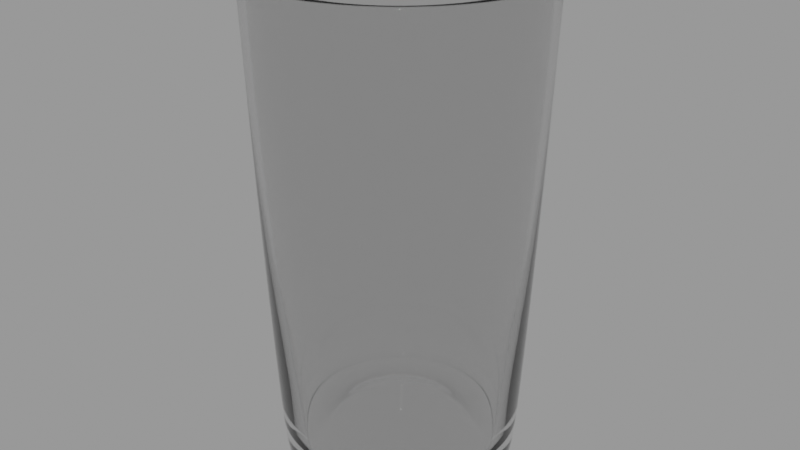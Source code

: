 # Source: drinking_glass_1d52aa1c-cd7e-4ebc-a062-3153a85a0423.blend  (saved by Blender 3.5.10; exported with 4.5.12 LTS)
import bpy
from mathutils import Matrix  # noqa: F401  (used for matrix-valued properties, if any)

bpy.ops.wm.read_factory_settings(use_empty=True)
scene = bpy.context.scene
scene.name = 'upload'

# ---- collections
col_drinking_glass = bpy.data.collections.new('Drinking Glass'); scene.collection.children.link(col_drinking_glass)

# ---- materials (node trees are filled in below, after node groups)
mat_glass = bpy.data.materials.new('Glass')
mat_glass.use_transparent_shadow = False

# ---- material node trees
mat_glass.use_nodes = True; mat_glass.node_tree.nodes.clear()
_N = mat_glass.node_tree.nodes; _L = mat_glass.node_tree.links
n0 = _N.new('ShaderNodeBsdfPrincipled'); n0.name = 'Principled BSDF'; n0.location = (10, 300)
n0.distribution = 'GGX'
n0.subsurface_method = 'RANDOM_WALK_SKIN'
n0.inputs[2].default_value = 0.0
n0.inputs[3].default_value = 1.45
n0.inputs[18].default_value = 1.0
n0.inputs[27].default_value = (0.0, 0.0, 0.0, 1.0)
n0.inputs[28].default_value = 1.0
n1 = _N.new('ShaderNodeOutputMaterial'); n1.name = 'Material Output'; n1.location = (300, 300)
_L.new(n0.outputs[0], n1.inputs[0])
n1.is_active_output = True

# ---- meshes
me_cylinder = bpy.data.meshes.new('Cylinder')
me_cylinder.from_pydata([(6.685e-12, 0.01819, 0.001624), (-5.662e-11, 0.04345, 0.1544), (0.003549, 0.01784, 0.001624), (0.008476, 0.04261, 0.1544), (0.006962, 0.01681, 0.001624), (0.01663, 0.04014, 0.1544), (0.01011, 0.01513, 0.001624), (0.02414, 0.03613, 0.1544), (0.01286, 0.01286, 0.001624), (0.03072, 0.03072, 0.1544), (0.01513, 0.01011, 0.001624), (0.03613, 0.02414, 0.1544), (0.01681, 0.006962, 0.001624), (0.04014, 0.01663, 0.1544), (0.01784, 0.003549, 0.001624), (0.04261, 0.008476, 0.1544), (0.01819, 8.227e-12, 0.001624), (0.04345, -8.503e-11, 0.1544), (0.01784, -0.003549, 0.001624), (0.04261, -0.008476, 0.1544), (0.01681, -0.006962, 0.001624), (0.04014, -0.01663, 0.1544), (0.01513, -0.01011, 0.001624), (0.03613, -0.02414, 0.1544), (0.01286, -0.01286, 0.001624), (0.03072, -0.03072, 0.1544), (0.01011, -0.01513, 0.001624), (0.02414, -0.03613, 0.1544), (0.006962, -0.01681, 0.001624), (0.01663, -0.04014, 0.1544), (0.003549, -0.01784, 0.001624), (0.008476, -0.04261, 0.1544), (6.685e-12, -0.01819, 0.001624), (-5.662e-11, -0.04345, 0.1544), (-0.003549, -0.01784, 0.001624), (-0.008476, -0.04261, 0.1544), (-0.006962, -0.01681, 0.001624), (-0.01663, -0.04014, 0.1544), (-0.01011, -0.01513, 0.001624), (-0.02414, -0.03613, 0.1544), (-0.01286, -0.01286, 0.001624), (-0.03072, -0.03072, 0.1544), (-0.01513, -0.01011, 0.001624), (-0.03613, -0.02414, 0.1544), (-0.01681, -0.006962, 0.001624), (-0.04014, -0.01663, 0.1544), (-0.01784, -0.003549, 0.001624), (-0.04261, -0.008476, 0.1544), (-0.01819, 8.227e-12, 0.001624), (-0.04345, -8.503e-11, 0.1544), (-0.01784, 0.003549, 0.001624), (-0.04261, 0.008476, 0.1544), (-0.01681, 0.006962, 0.001624), (-0.04014, 0.01663, 0.1544), (-0.01513, 0.01011, 0.001624), (-0.03613, 0.02414, 0.1544), (-0.01286, 0.01286, 0.001624), (-0.03072, 0.03072, 0.1544), (-0.01011, 0.01513, 0.001624), (-0.02414, 0.03613, 0.1544), (-0.006962, 0.01681, 0.001624), (-0.01663, 0.04014, 0.1544), (-0.003549, 0.01784, 0.001624), (-0.008476, 0.04261, 0.1544), (4.393e-12, 0.04055, 0.07402), (0.007911, 0.03977, 0.07402), (0.01552, 0.03747, 0.07402), (0.02253, 0.03372, 0.07402), (0.02868, 0.02868, 0.07402), (0.03372, 0.02253, 0.07402), (0.03747, 0.01552, 0.07402), (0.03977, 0.007911, 0.07402), (0.04055, -2.944e-11, 0.07402), (0.03977, -0.007911, 0.07402), (0.03747, -0.01552, 0.07402), (0.03372, -0.02253, 0.07402), (0.02868, -0.02868, 0.07402), (0.02253, -0.03372, 0.07402), (0.01552, -0.03747, 0.07402), (0.007911, -0.03977, 0.07402), (4.393e-12, -0.04055, 0.07402), (-0.007911, -0.03977, 0.07402), (-0.01552, -0.03747, 0.07402), (-0.02253, -0.03372, 0.07402), (-0.02868, -0.02868, 0.07402), (-0.03372, -0.02253, 0.07402), (-0.03747, -0.01552, 0.07402), (-0.03977, -0.007911, 0.07402), (-0.04055, -2.944e-11, 0.07402), (-0.03977, 0.007911, 0.07402), (-0.03747, 0.01552, 0.07402), (-0.03372, 0.02253, 0.07402), (-0.02868, 0.02868, 0.07402), (-0.02253, 0.03372, 0.07402), (-0.01552, 0.03747, 0.07402), (-0.007911, 0.03977, 0.07402), (-8.027e-11, 0.03048, 0.009476), (-2.489e-11, 0.04124, 0.1547), (0.005946, 0.02989, 0.009476), (0.008046, 0.04045, 0.1547), (0.01166, 0.02816, 0.009476), (0.01578, 0.0381, 0.1547), (0.01693, 0.02534, 0.009476), (0.02291, 0.03429, 0.1547), (0.02155, 0.02155, 0.009476), (0.02916, 0.02916, 0.1547), (0.02534, 0.01693, 0.009476), (0.03429, 0.02291, 0.1547), (0.02816, 0.01166, 0.009476), (0.0381, 0.01578, 0.1547), (0.02989, 0.005946, 0.009476), (0.04045, 0.008046, 0.1547), (0.03048, -2.252e-10, 0.009476), (0.04124, -9.56e-11, 0.1547), (0.02989, -0.005946, 0.009476), (0.04045, -0.008046, 0.1547), (0.02816, -0.01166, 0.009476), (0.0381, -0.01578, 0.1547), (0.02534, -0.01693, 0.009476), (0.03429, -0.02291, 0.1547), (0.02155, -0.02155, 0.009476), (0.02916, -0.02916, 0.1547), (0.01693, -0.02534, 0.009476), (0.02291, -0.03429, 0.1547), (0.01166, -0.02816, 0.009476), (0.01578, -0.0381, 0.1547), (0.005946, -0.02989, 0.009476), (0.008046, -0.04045, 0.1547), (-9.628e-12, -0.03048, 0.009476), (-4.605e-11, -0.04124, 0.1547), (-0.005946, -0.02989, 0.009476), (-0.008046, -0.04045, 0.1547), (-0.01166, -0.02816, 0.009476), (-0.01578, -0.0381, 0.1547), (-0.01693, -0.02534, 0.009476), (-0.02291, -0.03429, 0.1547), (-0.02155, -0.02155, 0.009476), (-0.02916, -0.02916, 0.1547), (-0.02534, -0.01693, 0.009476), (-0.03429, -0.02291, 0.1547), (-0.02816, -0.01166, 0.009476), (-0.0381, -0.01578, 0.1547), (-0.02989, -0.005946, 0.009476), (-0.04045, -0.008046, 0.1547), (-0.03048, -2.252e-10, 0.009476), (-0.04124, -8.503e-11, 0.1547), (-0.02989, 0.005946, 0.009476), (-0.04045, 0.008046, 0.1547), (-0.02816, 0.01166, 0.009476), (-0.0381, 0.01578, 0.1547), (-0.02534, 0.01693, 0.009476), (-0.03429, 0.02291, 0.1547), (-0.02155, 0.02155, 0.009476), (-0.02916, 0.02916, 0.1547), (-0.01693, 0.02534, 0.009476), (-0.02291, 0.03429, 0.1547), (-0.01166, 0.02816, 0.009476), (-0.01578, 0.0381, 0.1547), (-0.005946, 0.02989, 0.009476), (-0.008046, 0.04045, 0.1547), (1.968e-12, 0.03838, 0.07448), (0.007488, 0.03764, 0.07448), (0.01469, 0.03546, 0.07448), (0.02132, 0.03191, 0.07448), (0.02714, 0.02714, 0.07448), (0.03191, 0.02132, 0.07448), (0.03546, 0.01469, 0.07448), (0.03764, 0.007488, 0.07448), (0.03838, -3.026e-11, 0.07448), (0.03764, -0.007488, 0.07448), (0.03546, -0.01469, 0.07448), (0.03191, -0.02132, 0.07448), (0.02714, -0.02714, 0.07448), (0.02132, -0.03191, 0.07448), (0.01469, -0.03546, 0.07448), (0.007488, -0.03764, 0.07448), (2.446e-11, -0.03838, 0.07448), (-0.007488, -0.03764, 0.07448), (-0.01469, -0.03546, 0.07448), (-0.02132, -0.03191, 0.07448), (-0.02714, -0.02714, 0.07448), (-0.03191, -0.02132, 0.07448), (-0.03546, -0.01469, 0.07448), (-0.03764, -0.007488, 0.07448), (-0.03838, -2.945e-11, 0.07448), (-0.03764, 0.007488, 0.07448), (-0.03546, 0.01469, 0.07448), (-0.03191, 0.02132, 0.07448), (-0.02714, 0.02714, 0.07448), (-0.02132, 0.03191, 0.07448), (-0.01469, 0.03546, 0.07448), (-0.007488, 0.03764, 0.07448), (-5.573e-11, 0.0434, 0.1529), (0.008467, 0.04257, 0.1529), (0.01661, 0.0401, 0.1529), (0.02411, 0.03609, 0.1529), (0.03069, 0.03069, 0.1529), (0.03609, 0.02411, 0.1529), (0.0401, 0.01661, 0.1529), (0.04257, 0.008467, 0.1529), (0.0434, -8.405e-11, 0.1529), (0.04257, -0.008467, 0.1529), (0.0401, -0.01661, 0.1529), (0.03609, -0.02411, 0.1529), (0.03069, -0.03069, 0.1529), (0.02411, -0.03609, 0.1529), (0.01661, -0.0401, 0.1529), (0.008467, -0.04257, 0.1529), (-5.573e-11, -0.0434, 0.1529), (-0.008467, -0.04257, 0.1529), (-0.01661, -0.0401, 0.1529), (-0.02411, -0.03609, 0.1529), (-0.03069, -0.03069, 0.1529), (-0.03609, -0.02411, 0.1529), (-0.0401, -0.01661, 0.1529), (-0.04257, -0.008467, 0.1529), (-0.0434, -8.405e-11, 0.1529), (-0.04257, 0.008467, 0.1529), (-0.0401, 0.01661, 0.1529), (-0.03609, 0.02411, 0.1529), (-0.03069, 0.03069, 0.1529), (-0.02411, 0.03609, 0.1529), (-0.01661, 0.0401, 0.1529), (-0.008467, 0.04257, 0.1529), (-2.468e-11, 0.0412, 0.1534), (0.008039, 0.04041, 0.1534), (0.01577, 0.03807, 0.1534), (0.02289, 0.03426, 0.1534), (0.02914, 0.02914, 0.1534), (0.03426, 0.02289, 0.1534), (0.03807, 0.01577, 0.1534), (0.04041, 0.008039, 0.1534), (0.0412, -9.465e-11, 0.1534), (0.04041, -0.008039, 0.1534), (0.03807, -0.01577, 0.1534), (0.03426, -0.02289, 0.1534), (0.02914, -0.02914, 0.1534), (0.02289, -0.03426, 0.1534), (0.01577, -0.03807, 0.1534), (0.008039, -0.04041, 0.1534), (-4.517e-11, -0.0412, 0.1534), (-0.008039, -0.04041, 0.1534), (-0.01577, -0.03807, 0.1534), (-0.02289, -0.03426, 0.1534), (-0.02914, -0.02914, 0.1534), (-0.03426, -0.02289, 0.1534), (-0.03807, -0.01577, 0.1534), (-0.04041, -0.008039, 0.1534), (-0.0412, -8.423e-11, 0.1534), (-0.04041, 0.008039, 0.1534), (-0.03807, 0.01577, 0.1534), (-0.03426, 0.02289, 0.1534), (-0.02914, 0.02914, 0.1534), (-0.02289, 0.03426, 0.1534), (-0.01577, 0.03807, 0.1534), (-0.008039, 0.04041, 0.1534), (-4.076e-11, 0.04234, 0.1551), (0.008261, 0.04153, 0.1551), (0.0162, 0.03912, 0.1551), (0.02353, 0.03521, 0.1551), (0.02994, 0.02994, 0.1551), (0.03521, 0.02353, 0.1551), (0.03912, 0.0162, 0.1551), (0.04153, 0.008261, 0.1551), (0.04234, -9.031e-11, 0.1551), (0.04153, -0.008261, 0.1551), (0.03912, -0.0162, 0.1551), (0.03521, -0.02353, 0.1551), (0.02994, -0.02994, 0.1551), (0.02353, -0.03521, 0.1551), (0.0162, -0.03912, 0.1551), (0.008261, -0.04153, 0.1551), (-5.133e-11, -0.04234, 0.1551), (-0.008261, -0.04153, 0.1551), (-0.0162, -0.03912, 0.1551), (-0.02353, -0.03521, 0.1551), (-0.02994, -0.02994, 0.1551), (-0.03521, -0.02353, 0.1551), (-0.03912, -0.0162, 0.1551), (-0.04153, -0.008261, 0.1551), (-0.04234, -8.503e-11, 0.1551), (-0.04153, 0.008261, 0.1551), (-0.03912, 0.0162, 0.1551), (-0.03521, 0.02353, 0.1551), (-0.02994, 0.02994, 0.1551), (-0.02353, 0.03521, 0.1551), (-0.0162, 0.03912, 0.1551), (-0.008261, 0.04153, 0.1551), (-6.235e-11, 0.03185, 0.009476), (0.006213, 0.03123, 0.009476), (0.01219, 0.02942, 0.009476), (0.01769, 0.02648, 0.009476), (0.02252, 0.02252, 0.009476), (0.02648, 0.01769, 0.009476), (0.02942, 0.01219, 0.009476), (0.03123, 0.006213, 0.009476), (0.03185, 3.006e-11, 0.009476), (0.03123, -0.006213, 0.009476), (0.02942, -0.01219, 0.009476), (0.02648, -0.01769, 0.009476), (0.02252, -0.02252, 0.009476), (0.01769, -0.02648, 0.009476), (0.01219, -0.02942, 0.009476), (0.006213, -0.03123, 0.009476), (-2.308e-11, -0.03185, 0.009476), (-0.006213, -0.03123, 0.009476), (-0.01219, -0.02942, 0.009476), (-0.01769, -0.02648, 0.009476), (-0.02252, -0.02252, 0.009476), (-0.02648, -0.01769, 0.009476), (-0.02942, -0.01219, 0.009476), (-0.03123, -0.006213, 0.009476), (-0.03185, 3.006e-11, 0.009476), (-0.03123, 0.006213, 0.009476), (-0.02942, 0.01219, 0.009476), (-0.02648, 0.01769, 0.009476), (-0.02252, 0.02252, 0.009476), (-0.01769, 0.02648, 0.009476), (-0.01219, 0.02942, 0.009476), (-0.006213, 0.03123, 0.009476), (0.007208, 0.03624, 0.004979), (0.01414, 0.03414, 0.004979), (0.02053, 0.03072, 0.004979), (0.02613, 0.02613, 0.004979), (0.03072, 0.02053, 0.004979), (0.03414, 0.01414, 0.004979), (0.03624, 0.007208, 0.004979), (0.03695, -9.457e-14, 0.004979), (0.03624, -0.007208, 0.004979), (0.03414, -0.01414, 0.004979), (0.03072, -0.02053, 0.004979), (0.02613, -0.02613, 0.004979), (0.02053, -0.03072, 0.004979), (0.01414, -0.03414, 0.004979), (0.007208, -0.03624, 0.004979), (8.126e-12, -0.03695, 0.004979), (-0.007208, -0.03624, 0.004979), (-0.01414, -0.03414, 0.004979), (-0.02053, -0.03072, 0.004979), (-0.02613, -0.02613, 0.004979), (-0.03072, -0.02053, 0.004979), (-0.03414, -0.01414, 0.004979), (-0.03624, -0.007208, 0.004979), (-0.03695, -9.457e-14, 0.004979), (-0.03624, 0.007208, 0.004979), (-0.03414, 0.01414, 0.004979), (-0.03072, 0.02053, 0.004979), (-0.02613, 0.02613, 0.004979), (-0.02053, 0.03072, 0.004979), (-0.01414, 0.03414, 0.004979), (-0.007208, 0.03624, 0.004979), (8.126e-12, 0.03695, 0.004979), (1.152e-11, 0.03562, 9.648e-05), (0.006949, 0.03494, 9.648e-05), (0.01363, 0.03291, 9.648e-05), (0.01979, 0.02962, 9.648e-05), (0.02519, 0.02519, 9.648e-05), (0.02962, 0.01979, 9.648e-05), (0.03291, 0.01363, 9.648e-05), (0.03494, 0.006949, 9.648e-05), (0.03562, 6.468e-12, 9.648e-05), (0.03494, -0.006949, 9.648e-05), (0.03291, -0.01363, 9.648e-05), (0.02962, -0.01979, 9.648e-05), (0.02519, -0.02519, 9.648e-05), (0.01979, -0.02962, 9.648e-05), (0.01363, -0.03291, 9.648e-05), (0.006949, -0.03494, 9.648e-05), (1.152e-11, -0.03562, 9.648e-05), (-0.006949, -0.03494, 9.648e-05), (-0.01363, -0.03291, 9.648e-05), (-0.01979, -0.02962, 9.648e-05), (-0.02519, -0.02519, 9.648e-05), (-0.02962, -0.01979, 9.648e-05), (-0.03291, -0.01363, 9.648e-05), (-0.03494, -0.006949, 9.648e-05), (-0.03562, 6.468e-12, 9.648e-05), (-0.03494, 0.006949, 9.648e-05), (-0.03291, 0.01363, 9.648e-05), (-0.02962, 0.01979, 9.648e-05), (-0.02519, 0.02519, 9.648e-05), (-0.01979, 0.02962, 9.648e-05), (-0.01363, 0.03291, 9.648e-05), (-0.006949, 0.03494, 9.648e-05), (0.006382, 0.03208, 0.01755), (0.01252, 0.03022, 0.01755), (0.01817, 0.0272, 0.01755), (0.02313, 0.02313, 0.01755), (0.0272, 0.01817, 0.01755), (0.03022, 0.01252, 0.01755), (0.03208, 0.006382, 0.01755), (0.03271, 1.968e-11, 0.01755), (0.03208, -0.006382, 0.01755), (0.03022, -0.01252, 0.01755), (0.0272, -0.01817, 0.01755), (0.02313, -0.02313, 0.01755), (0.01817, -0.0272, 0.01755), (0.01252, -0.03022, 0.01755), (0.006382, -0.03208, 0.01755), (-1.749e-11, -0.03271, 0.01755), (-0.006382, -0.03208, 0.01755), (-0.01252, -0.03022, 0.01755), (-0.01817, -0.0272, 0.01755), (-0.02313, -0.02313, 0.01755), (-0.0272, -0.01817, 0.01755), (-0.03022, -0.01252, 0.01755), (-0.03208, -0.006382, 0.01755), (-0.03271, 1.971e-11, 0.01755), (-0.03208, 0.006382, 0.01755), (-0.03022, 0.01252, 0.01755), (-0.0272, 0.01817, 0.01755), (-0.02313, 0.02313, 0.01755), (-0.01817, 0.0272, 0.01755), (-0.01252, 0.03022, 0.01755), (-0.006382, 0.03208, 0.01755), (-5.579e-11, 0.03271, 0.01755), (1.621e-11, 0.02734, 6.071e-05), (0.005334, 0.02681, 6.071e-05), (0.01046, 0.02526, 6.071e-05), (0.01519, 0.02273, 6.071e-05), (0.01933, 0.01933, 6.071e-05), (0.02273, 0.01519, 6.071e-05), (0.02526, 0.01046, 6.071e-05), (0.02681, 0.005334, 6.071e-05), (0.02734, 5.236e-12, 6.071e-05), (0.02681, -0.005334, 6.071e-05), (0.02526, -0.01046, 6.071e-05), (0.02273, -0.01519, 6.071e-05), (0.01933, -0.01933, 6.071e-05), (0.01519, -0.02273, 6.071e-05), (0.01046, -0.02526, 6.071e-05), (0.005334, -0.02681, 6.071e-05), (1.621e-11, -0.02734, 6.071e-05), (-0.005334, -0.02681, 6.071e-05), (-0.01046, -0.02526, 6.071e-05), (-0.01519, -0.02273, 6.071e-05), (-0.01933, -0.01933, 6.071e-05), (-0.02273, -0.01519, 6.071e-05), (-0.02526, -0.01046, 6.071e-05), (-0.02681, -0.005334, 6.071e-05), (-0.02734, 5.236e-12, 6.071e-05), (-0.02681, 0.005334, 6.071e-05), (-0.02526, 0.01046, 6.071e-05), (-0.02273, 0.01519, 6.071e-05), (-0.01933, 0.01933, 6.071e-05), (-0.01519, 0.02273, 6.071e-05), (-0.01046, 0.02526, 6.071e-05), (-0.005334, 0.02681, 6.071e-05), (1.146e-11, 0.02252, 0.001345), (0.004394, 0.02209, 0.001345), (0.008619, 0.02081, 0.001345), (0.01251, 0.01873, 0.001345), (0.01593, 0.01593, 0.001345), (0.01873, 0.01251, 0.001345), (0.02081, 0.008619, 0.001345), (0.02209, 0.004394, 0.001345), (0.02252, 6.972e-12, 0.001345), (0.02209, -0.004394, 0.001345), (0.02081, -0.008619, 0.001345), (0.01873, -0.01251, 0.001345), (0.01593, -0.01593, 0.001345), (0.01251, -0.01873, 0.001345), (0.008619, -0.02081, 0.001345), (0.004394, -0.02209, 0.001345), (1.146e-11, -0.02252, 0.001345), (-0.004394, -0.02209, 0.001345), (-0.008619, -0.02081, 0.001345), (-0.01251, -0.01873, 0.001345), (-0.01593, -0.01593, 0.001345), (-0.01873, -0.01251, 0.001345), (-0.02081, -0.008619, 0.001345), (-0.02209, -0.004394, 0.001345), (-0.02252, 6.972e-12, 0.001345), (-0.02209, 0.004394, 0.001345), (-0.02081, 0.008619, 0.001345), (-0.01873, 0.01251, 0.001345), (-0.01593, 0.01593, 0.001345), (-0.01251, 0.01873, 0.001345), (-0.008619, 0.02081, 0.001345), (-0.004394, 0.02209, 0.001345)], [], [(192, 1, 3, 193), (193, 3, 5, 194), (194, 5, 7, 195), (195, 7, 9, 196), (196, 9, 11, 197), (197, 11, 13, 198), (198, 13, 15, 199), (199, 15, 17, 200), (200, 17, 19, 201), (201, 19, 21, 202), (202, 21, 23, 203), (203, 23, 25, 204), (204, 25, 27, 205), (205, 27, 29, 206), (206, 29, 31, 207), (207, 31, 33, 208), (208, 33, 35, 209), (209, 35, 37, 210), (210, 37, 39, 211), (211, 39, 41, 212), (212, 41, 43, 213), (213, 43, 45, 214), (214, 45, 47, 215), (215, 47, 49, 216), (216, 49, 51, 217), (217, 51, 53, 218), (218, 53, 55, 219), (219, 55, 57, 220), (220, 57, 59, 221), (221, 59, 61, 222), (222, 61, 63, 223), (223, 63, 1, 192), (0, 2, 4, 6, 8, 10, 12, 14, 16, 18, 20, 22, 24, 26, 28, 30, 32, 34, 36, 38, 40, 42, 44, 46, 48, 50, 52, 54, 56, 58, 60, 62), (350, 95, 64, 351), (349, 94, 95, 350), (348, 93, 94, 349), (347, 92, 93, 348), (346, 91, 92, 347), (345, 90, 91, 346), (344, 89, 90, 345), (343, 88, 89, 344), (342, 87, 88, 343), (341, 86, 87, 342), (340, 85, 86, 341), (339, 84, 85, 340), (338, 83, 84, 339), (337, 82, 83, 338), (336, 81, 82, 337), (335, 80, 81, 336), (334, 79, 80, 335), (333, 78, 79, 334), (332, 77, 78, 333), (331, 76, 77, 332), (330, 75, 76, 331), (329, 74, 75, 330), (328, 73, 74, 329), (327, 72, 73, 328), (326, 71, 72, 327), (325, 70, 71, 326), (324, 69, 70, 325), (323, 68, 69, 324), (322, 67, 68, 323), (321, 66, 67, 322), (320, 65, 66, 321), (351, 64, 65, 320), (224, 225, 99, 97), (225, 226, 101, 99), (226, 227, 103, 101), (227, 228, 105, 103), (228, 229, 107, 105), (229, 230, 109, 107), (230, 231, 111, 109), (231, 232, 113, 111), (232, 233, 115, 113), (233, 234, 117, 115), (234, 235, 119, 117), (235, 236, 121, 119), (236, 237, 123, 121), (237, 238, 125, 123), (238, 239, 127, 125), (239, 240, 129, 127), (240, 241, 131, 129), (241, 242, 133, 131), (242, 243, 135, 133), (243, 244, 137, 135), (244, 245, 139, 137), (245, 246, 141, 139), (246, 247, 143, 141), (247, 248, 145, 143), (248, 249, 147, 145), (249, 250, 149, 147), (250, 251, 151, 149), (251, 252, 153, 151), (252, 253, 155, 153), (253, 254, 157, 155), (254, 255, 159, 157), (255, 224, 97, 159), (96, 158, 156, 154, 152, 150, 148, 146, 144, 142, 140, 138, 136, 134, 132, 130, 128, 126, 124, 122, 120, 118, 116, 114, 112, 110, 108, 106, 104, 102, 100, 98), (414, 415, 160, 191), (413, 414, 191, 190), (412, 413, 190, 189), (411, 412, 189, 188), (410, 411, 188, 187), (409, 410, 187, 186), (408, 409, 186, 185), (407, 408, 185, 184), (406, 407, 184, 183), (405, 406, 183, 182), (404, 405, 182, 181), (403, 404, 181, 180), (402, 403, 180, 179), (401, 402, 179, 178), (400, 401, 178, 177), (399, 400, 177, 176), (398, 399, 176, 175), (397, 398, 175, 174), (396, 397, 174, 173), (395, 396, 173, 172), (394, 395, 172, 171), (393, 394, 171, 170), (392, 393, 170, 169), (391, 392, 169, 168), (390, 391, 168, 167), (389, 390, 167, 166), (388, 389, 166, 165), (387, 388, 165, 164), (386, 387, 164, 163), (385, 386, 163, 162), (384, 385, 162, 161), (415, 384, 161, 160), (257, 256, 97, 99), (258, 257, 99, 101), (259, 258, 101, 103), (260, 259, 103, 105), (261, 260, 105, 107), (262, 261, 107, 109), (263, 262, 109, 111), (264, 263, 111, 113), (265, 264, 113, 115), (266, 265, 115, 117), (267, 266, 117, 119), (268, 267, 119, 121), (269, 268, 121, 123), (270, 269, 123, 125), (271, 270, 125, 127), (272, 271, 127, 129), (273, 272, 129, 131), (274, 273, 131, 133), (275, 274, 133, 135), (276, 275, 135, 137), (277, 276, 137, 139), (278, 277, 139, 141), (279, 278, 141, 143), (280, 279, 143, 145), (281, 280, 145, 147), (282, 281, 147, 149), (283, 282, 149, 151), (284, 283, 151, 153), (285, 284, 153, 155), (286, 285, 155, 157), (287, 286, 157, 159), (256, 287, 159, 97), (95, 223, 192, 64), (94, 222, 223, 95), (93, 221, 222, 94), (92, 220, 221, 93), (91, 219, 220, 92), (90, 218, 219, 91), (89, 217, 218, 90), (88, 216, 217, 89), (87, 215, 216, 88), (86, 214, 215, 87), (85, 213, 214, 86), (84, 212, 213, 85), (83, 211, 212, 84), (82, 210, 211, 83), (81, 209, 210, 82), (80, 208, 209, 81), (79, 207, 208, 80), (78, 206, 207, 79), (77, 205, 206, 78), (76, 204, 205, 77), (75, 203, 204, 76), (74, 202, 203, 75), (73, 201, 202, 74), (72, 200, 201, 73), (71, 199, 200, 72), (70, 198, 199, 71), (69, 197, 198, 70), (68, 196, 197, 69), (67, 195, 196, 68), (66, 194, 195, 67), (65, 193, 194, 66), (64, 192, 193, 65), (191, 160, 224, 255), (190, 191, 255, 254), (189, 190, 254, 253), (188, 189, 253, 252), (187, 188, 252, 251), (186, 187, 251, 250), (185, 186, 250, 249), (184, 185, 249, 248), (183, 184, 248, 247), (182, 183, 247, 246), (181, 182, 246, 245), (180, 181, 245, 244), (179, 180, 244, 243), (178, 179, 243, 242), (177, 178, 242, 241), (176, 177, 241, 240), (175, 176, 240, 239), (174, 175, 239, 238), (173, 174, 238, 237), (172, 173, 237, 236), (171, 172, 236, 235), (170, 171, 235, 234), (169, 170, 234, 233), (168, 169, 233, 232), (167, 168, 232, 231), (166, 167, 231, 230), (165, 166, 230, 229), (164, 165, 229, 228), (163, 164, 228, 227), (162, 163, 227, 226), (161, 162, 226, 225), (160, 161, 225, 224), (1, 63, 287, 256), (63, 61, 286, 287), (61, 59, 285, 286), (59, 57, 284, 285), (57, 55, 283, 284), (55, 53, 282, 283), (53, 51, 281, 282), (51, 49, 280, 281), (49, 47, 279, 280), (47, 45, 278, 279), (45, 43, 277, 278), (43, 41, 276, 277), (41, 39, 275, 276), (39, 37, 274, 275), (37, 35, 273, 274), (35, 33, 272, 273), (33, 31, 271, 272), (31, 29, 270, 271), (29, 27, 269, 270), (27, 25, 268, 269), (25, 23, 267, 268), (23, 21, 266, 267), (21, 19, 265, 266), (19, 17, 264, 265), (17, 15, 263, 264), (15, 13, 262, 263), (13, 11, 261, 262), (11, 9, 260, 261), (9, 7, 259, 260), (7, 5, 258, 259), (5, 3, 257, 258), (3, 1, 256, 257), (96, 98, 289, 288), (98, 100, 290, 289), (100, 102, 291, 290), (102, 104, 292, 291), (104, 106, 293, 292), (106, 108, 294, 293), (108, 110, 295, 294), (110, 112, 296, 295), (112, 114, 297, 296), (114, 116, 298, 297), (116, 118, 299, 298), (118, 120, 300, 299), (120, 122, 301, 300), (122, 124, 302, 301), (124, 126, 303, 302), (126, 128, 304, 303), (128, 130, 305, 304), (130, 132, 306, 305), (132, 134, 307, 306), (134, 136, 308, 307), (136, 138, 309, 308), (138, 140, 310, 309), (140, 142, 311, 310), (142, 144, 312, 311), (144, 146, 313, 312), (146, 148, 314, 313), (148, 150, 315, 314), (150, 152, 316, 315), (152, 154, 317, 316), (154, 156, 318, 317), (156, 158, 319, 318), (158, 96, 288, 319), (352, 351, 320, 353), (353, 320, 321, 354), (354, 321, 322, 355), (355, 322, 323, 356), (356, 323, 324, 357), (357, 324, 325, 358), (358, 325, 326, 359), (359, 326, 327, 360), (360, 327, 328, 361), (361, 328, 329, 362), (362, 329, 330, 363), (363, 330, 331, 364), (364, 331, 332, 365), (365, 332, 333, 366), (366, 333, 334, 367), (367, 334, 335, 368), (368, 335, 336, 369), (369, 336, 337, 370), (370, 337, 338, 371), (371, 338, 339, 372), (372, 339, 340, 373), (373, 340, 341, 374), (374, 341, 342, 375), (375, 342, 343, 376), (376, 343, 344, 377), (377, 344, 345, 378), (378, 345, 346, 379), (379, 346, 347, 380), (380, 347, 348, 381), (381, 348, 349, 382), (382, 349, 350, 383), (383, 350, 351, 352), (417, 416, 352, 353), (418, 417, 353, 354), (419, 418, 354, 355), (420, 419, 355, 356), (421, 420, 356, 357), (422, 421, 357, 358), (423, 422, 358, 359), (424, 423, 359, 360), (425, 424, 360, 361), (426, 425, 361, 362), (427, 426, 362, 363), (428, 427, 363, 364), (429, 428, 364, 365), (430, 429, 365, 366), (431, 430, 366, 367), (432, 431, 367, 368), (433, 432, 368, 369), (434, 433, 369, 370), (435, 434, 370, 371), (436, 435, 371, 372), (437, 436, 372, 373), (438, 437, 373, 374), (439, 438, 374, 375), (440, 439, 375, 376), (441, 440, 376, 377), (442, 441, 377, 378), (443, 442, 378, 379), (444, 443, 379, 380), (445, 444, 380, 381), (446, 445, 381, 382), (447, 446, 382, 383), (416, 447, 383, 352), (288, 289, 384, 415), (289, 290, 385, 384), (290, 291, 386, 385), (291, 292, 387, 386), (292, 293, 388, 387), (293, 294, 389, 388), (294, 295, 390, 389), (295, 296, 391, 390), (296, 297, 392, 391), (297, 298, 393, 392), (298, 299, 394, 393), (299, 300, 395, 394), (300, 301, 396, 395), (301, 302, 397, 396), (302, 303, 398, 397), (303, 304, 399, 398), (304, 305, 400, 399), (305, 306, 401, 400), (306, 307, 402, 401), (307, 308, 403, 402), (308, 309, 404, 403), (309, 310, 405, 404), (310, 311, 406, 405), (311, 312, 407, 406), (312, 313, 408, 407), (313, 314, 409, 408), (314, 315, 410, 409), (315, 316, 411, 410), (316, 317, 412, 411), (317, 318, 413, 412), (318, 319, 414, 413), (319, 288, 415, 414), (449, 448, 416, 417), (450, 449, 417, 418), (451, 450, 418, 419), (452, 451, 419, 420), (453, 452, 420, 421), (454, 453, 421, 422), (455, 454, 422, 423), (456, 455, 423, 424), (457, 456, 424, 425), (458, 457, 425, 426), (459, 458, 426, 427), (460, 459, 427, 428), (461, 460, 428, 429), (462, 461, 429, 430), (463, 462, 430, 431), (464, 463, 431, 432), (465, 464, 432, 433), (466, 465, 433, 434), (467, 466, 434, 435), (468, 467, 435, 436), (469, 468, 436, 437), (470, 469, 437, 438), (471, 470, 438, 439), (472, 471, 439, 440), (473, 472, 440, 441), (474, 473, 441, 442), (475, 474, 442, 443), (476, 475, 443, 444), (477, 476, 444, 445), (478, 477, 445, 446), (479, 478, 446, 447), (448, 479, 447, 416), (2, 0, 448, 449), (4, 2, 449, 450), (6, 4, 450, 451), (8, 6, 451, 452), (10, 8, 452, 453), (12, 10, 453, 454), (14, 12, 454, 455), (16, 14, 455, 456), (18, 16, 456, 457), (20, 18, 457, 458), (22, 20, 458, 459), (24, 22, 459, 460), (26, 24, 460, 461), (28, 26, 461, 462), (30, 28, 462, 463), (32, 30, 463, 464), (34, 32, 464, 465), (36, 34, 465, 466), (38, 36, 466, 467), (40, 38, 467, 468), (42, 40, 468, 469), (44, 42, 469, 470), (46, 44, 470, 471), (48, 46, 471, 472), (50, 48, 472, 473), (52, 50, 473, 474), (54, 52, 474, 475), (56, 54, 475, 476), (58, 56, 476, 477), (60, 58, 477, 478), (62, 60, 478, 479), (0, 62, 479, 448)])
me_cylinder.polygons.foreach_set('use_smooth', [True] * 450)
_uv = me_cylinder.uv_layers.new(name='UVMap')
_uv.uv.foreach_set('vector', [1.0, 0.9582, 1.0, 0.9625, 0.9688, 0.9625, 0.9688, 0.9582, 0.9688, 0.9582, 0.9688, 0.9625, 0.9375, 0.9625, 0.9375, 0.9582, 0.9375, 0.9582, 0.9375, 0.9625, 0.9062, 0.9625, 0.9062, 0.9582, 0.9062, 0.9582, 0.9062, 0.9625, 0.875, 0.9625, 0.875, 0.9582, 0.875, 0.9582, 0.875, 0.9625, 0.8438, 0.9625, 0.8438, 0.9582, 0.8438, 0.9582, 0.8438, 0.9625, 0.8125, 0.9625, 0.8125, 0.9582, 0.8125, 0.9582, 0.8125, 0.9625, 0.7813, 0.9625, 0.7813, 0.9582, 0.7813, 0.9582, 0.7813, 0.9625, 0.75, 0.9625, 0.75, 0.9582, 0.75, 0.9582, 0.75, 0.9625, 0.7188, 0.9625, 0.7188, 0.9582, 0.7188, 0.9582, 0.7188, 0.9625, 0.6875, 0.9625, 0.6875, 0.9582, 0.6875, 0.9582, 0.6875, 0.9625, 0.6562, 0.9625, 0.6562, 0.9582, 0.6562, 0.9582, 0.6562, 0.9625, 0.625, 0.9625, 0.625, 0.9582, 0.625, 0.9582, 0.625, 0.9625, 0.5938, 0.9625, 0.5938, 0.9582, 0.5938, 0.9582, 0.5938, 0.9625, 0.5625, 0.9625, 0.5625, 0.9582, 0.5625, 0.9582, 0.5625, 0.9625, 0.5312, 0.9625, 0.5313, 0.9582, 0.5313, 0.9582, 0.5312, 0.9625, 0.5, 0.9625, 0.5, 0.9582, 0.5, 0.9582, 0.5, 0.9625, 0.4688, 0.9625, 0.4688, 0.9582, 0.4688, 0.9582, 0.4688, 0.9625, 0.4375, 0.9625, 0.4375, 0.9582, 0.4375, 0.9582, 0.4375, 0.9625, 0.4062, 0.9625, 0.4062, 0.9582, 0.4062, 0.9582, 0.4062, 0.9625, 0.375, 0.9625, 0.375, 0.9582, 0.375, 0.9582, 0.375, 0.9625, 0.3438, 0.9625, 0.3438, 0.9582, 0.3438, 0.9582, 0.3438, 0.9625, 0.3125, 0.9625, 0.3125, 0.9582, 0.3125, 0.9582, 0.3125, 0.9625, 0.2812, 0.9625, 0.2812, 0.9582, 0.2812, 0.9582, 0.2812, 0.9625, 0.25, 0.9625, 0.25, 0.9582, 0.25, 0.9582, 0.25, 0.9625, 0.2188, 0.9625, 0.2188, 0.9582, 0.2188, 0.9582, 0.2188, 0.9625, 0.1875, 0.9625, 0.1875, 0.9582, 0.1875, 0.9582, 0.1875, 0.9625, 0.1562, 0.9625, 0.1562, 0.9582, 0.1562, 0.9582, 0.1562, 0.9625, 0.125, 0.9625, 0.125, 0.9582, 0.125, 0.9582, 0.125, 0.9625, 0.09375, 0.9625, 0.09375, 0.9582, 0.09375, 0.9582, 0.09375, 0.9625, 0.0625, 0.9625, 0.0625, 0.9582, 0.0625, 0.9582, 0.0625, 0.9625, 0.03125, 0.9625, 0.03125, 0.9582, 0.03125, 0.9582, 0.03125, 0.9625, 0.0, 0.9625, 0.0, 0.9582, 0.75, 0.3703, 0.7735, 0.368, 0.796, 0.3612, 0.8168, 0.35, 0.8351, 0.3351, 0.85, 0.3168, 0.8612, 0.296, 0.868, 0.2735, 0.8703, 0.25, 0.868, 0.2265, 0.8612, 0.204, 0.85, 0.1832, 0.8351, 0.1649, 0.8168, 0.15, 0.796, 0.1388, 0.7735, 0.132, 0.75, 0.1297, 0.7265, 0.132, 0.704, 0.1388, 0.6832, 0.15, 0.6649, 0.1649, 0.65, 0.1832, 0.6388, 0.204, 0.632, 0.2265, 0.6297, 0.25, 0.632, 0.2735, 0.6388, 0.296, 0.65, 0.3168, 0.6649, 0.3351, 0.6832, 0.35, 0.704, 0.3612, 0.7265, 0.368, 0.03125, 0.5, 0.03125, 0.7349, 0.0, 0.7349, 0.0, 0.5, 0.0625, 0.5, 0.0625, 0.7349, 0.03125, 0.7349, 0.03125, 0.5, 0.09375, 0.5, 0.09375, 0.7349, 0.0625, 0.7349, 0.0625, 0.5, 0.125, 0.5, 0.125, 0.7349, 0.09375, 0.7349, 0.09375, 0.5, 0.1562, 0.5, 0.1562, 0.7349, 0.125, 0.7349, 0.125, 0.5, 0.1875, 0.5, 0.1875, 0.7349, 0.1562, 0.7349, 0.1562, 0.5, 0.2188, 0.5, 0.2188, 0.7349, 0.1875, 0.7349, 0.1875, 0.5, 0.25, 0.5, 0.25, 0.7349, 0.2188, 0.7349, 0.2188, 0.5, 0.2812, 0.5, 0.2812, 0.7349, 0.25, 0.7349, 0.25, 0.5, 0.3125, 0.5, 0.3125, 0.7349, 0.2812, 0.7349, 0.2812, 0.5, 0.3438, 0.5, 0.3438, 0.7349, 0.3125, 0.7349, 0.3125, 0.5, 0.375, 0.5, 0.375, 0.7349, 0.3438, 0.7349, 0.3438, 0.5, 0.4062, 0.5, 0.4062, 0.7349, 0.375, 0.7349, 0.375, 0.5, 0.4375, 0.5, 0.4375, 0.7349, 0.4062, 0.7349, 0.4062, 0.5, 0.4688, 0.5, 0.4688, 0.7349, 0.4375, 0.7349, 0.4375, 0.5, 0.5, 0.5, 0.5, 0.7349, 0.4688, 0.7349, 0.4688, 0.5, 0.5312, 0.5, 0.5312, 0.7349, 0.5, 0.7349, 0.5, 0.5, 0.5625, 0.5, 0.5625, 0.7349, 0.5312, 0.7349, 0.5312, 0.5, 0.5938, 0.5, 0.5938, 0.7349, 0.5625, 0.7349, 0.5625, 0.5, 0.625, 0.5, 0.625, 0.7349, 0.5938, 0.7349, 0.5938, 0.5, 0.6562, 0.5, 0.6562, 0.7349, 0.625, 0.7349, 0.625, 0.5, 0.6875, 0.5, 0.6875, 0.7349, 0.6562, 0.7349, 0.6562, 0.5, 0.7188, 0.5, 0.7188, 0.7349, 0.6875, 0.7349, 0.6875, 0.5, 0.75, 0.5, 0.75, 0.7349, 0.7188, 0.7349, 0.7188, 0.5, 0.7813, 0.5, 0.7813, 0.7349, 0.75, 0.7349, 0.75, 0.5, 0.8125, 0.5, 0.8125, 0.7349, 0.7813, 0.7349, 0.7813, 0.5, 0.8438, 0.5, 0.8438, 0.7349, 0.8125, 0.7349, 0.8125, 0.5, 0.875, 0.5, 0.875, 0.7349, 0.8438, 0.7349, 0.8438, 0.5, 0.9062, 0.5, 0.9062, 0.7349, 0.875, 0.7349, 0.875, 0.5, 0.9375, 0.5, 0.9375, 0.7349, 0.9062, 0.7349, 0.9062, 0.5, 0.9688, 0.5, 0.9688, 0.7349, 0.9375, 0.7349, 0.9375, 0.5, 1.0, 0.5, 1.0, 0.7349, 0.9688, 0.7349, 0.9688, 0.5, 1.0, 0.959, 0.9687, 0.959, 0.9688, 0.9625, 1.0, 0.9625, 0.9687, 0.959, 0.9375, 0.959, 0.9375, 0.9625, 0.9688, 0.9625, 0.9375, 0.959, 0.9062, 0.959, 0.9062, 0.9625, 0.9375, 0.9625, 0.9062, 0.959, 0.875, 0.959, 0.875, 0.9625, 0.9062, 0.9625, 0.875, 0.959, 0.8437, 0.959, 0.8438, 0.9625, 0.875, 0.9625, 0.8437, 0.959, 0.8125, 0.959, 0.8125, 0.9625, 0.8438, 0.9625, 0.8125, 0.959, 0.7812, 0.959, 0.7813, 0.9625, 0.8125, 0.9625, 0.7812, 0.959, 0.75, 0.959, 0.75, 0.9625, 0.7813, 0.9625, 0.75, 0.959, 0.7188, 0.959, 0.7188, 0.9625, 0.75, 0.9625, 0.7188, 0.959, 0.6875, 0.959, 0.6875, 0.9625, 0.7188, 0.9625, 0.6875, 0.959, 0.6563, 0.959, 0.6562, 0.9625, 0.6875, 0.9625, 0.6563, 0.959, 0.625, 0.959, 0.625, 0.9625, 0.6562, 0.9625, 0.625, 0.959, 0.5938, 0.959, 0.5938, 0.9625, 0.625, 0.9625, 0.5938, 0.959, 0.5625, 0.959, 0.5625, 0.9625, 0.5938, 0.9625, 0.5625, 0.959, 0.5312, 0.959, 0.5312, 0.9625, 0.5625, 0.9625, 0.5312, 0.959, 0.5, 0.959, 0.5, 0.9625, 0.5312, 0.9625, 0.5, 0.959, 0.4688, 0.959, 0.4688, 0.9625, 0.5, 0.9625, 0.4688, 0.959, 0.4375, 0.959, 0.4375, 0.9625, 0.4688, 0.9625, 0.4375, 0.959, 0.4062, 0.959, 0.4062, 0.9625, 0.4375, 0.9625, 0.4062, 0.959, 0.375, 0.959, 0.375, 0.9625, 0.4062, 0.9625, 0.375, 0.959, 0.3438, 0.959, 0.3438, 0.9625, 0.375, 0.9625, 0.3438, 0.959, 0.3125, 0.959, 0.3125, 0.9625, 0.3438, 0.9625, 0.3125, 0.959, 0.2812, 0.959, 0.2812, 0.9625, 0.3125, 0.9625, 0.2812, 0.959, 0.25, 0.959, 0.25, 0.9625, 0.2812, 0.9625, 0.25, 0.959, 0.2188, 0.959, 0.2188, 0.9625, 0.25, 0.9625, 0.2188, 0.959, 0.1875, 0.959, 0.1875, 0.9625, 0.2188, 0.9625, 0.1875, 0.959, 0.1562, 0.959, 0.1562, 0.9625, 0.1875, 0.9625, 0.1562, 0.959, 0.125, 0.959, 0.125, 0.9625, 0.1562, 0.9625, 0.125, 0.959, 0.09375, 0.959, 0.09375, 0.9625, 0.125, 0.9625, 0.09375, 0.959, 0.0625, 0.959, 0.0625, 0.9625, 0.09375, 0.9625, 0.0625, 0.959, 0.03125, 0.959, 0.03125, 0.9625, 0.0625, 0.9625, 0.03125, 0.959, 0.0, 0.959, 0.0, 0.9625, 0.03125, 0.9625, 0.75, 0.3777, 0.7251, 0.3752, 0.7011, 0.368, 0.6791, 0.3562, 0.6597, 0.3403, 0.6438, 0.3209, 0.632, 0.2989, 0.6248, 0.2749, 0.6223, 0.25, 0.6248, 0.2251, 0.632, 0.2011, 0.6438, 0.1791, 0.6597, 0.1597, 0.6791, 0.1438, 0.7011, 0.132, 0.7251, 0.1248, 0.75, 0.1223, 0.7749, 0.1248, 0.7989, 0.132, 0.8209, 0.1438, 0.8403, 0.1597, 0.8562, 0.1791, 0.868, 0.2011, 0.8752, 0.2251, 0.8777, 0.25, 0.8752, 0.2749, 0.868, 0.2989, 0.8562, 0.3209, 0.8403, 0.3403, 0.8209, 0.3562, 0.7989, 0.368, 0.7749, 0.3752, 0.03125, 0.5211, 0.0, 0.5211, 0.0, 0.7349, 0.03125, 0.7349, 0.0625, 0.5211, 0.03125, 0.5211, 0.03125, 0.7349, 0.0625, 0.7349, 0.09375, 0.5211, 0.0625, 0.5211, 0.0625, 0.7349, 0.09375, 0.7349, 0.125, 0.5211, 0.09375, 0.5211, 0.09375, 0.7349, 0.125, 0.7349, 0.1562, 0.5211, 0.125, 0.5211, 0.125, 0.7349, 0.1562, 0.7349, 0.1875, 0.5211, 0.1562, 0.5211, 0.1562, 0.7349, 0.1875, 0.7349, 0.2187, 0.5211, 0.1875, 0.5211, 0.1875, 0.7349, 0.2188, 0.7349, 0.25, 0.5211, 0.2187, 0.5211, 0.2188, 0.7349, 0.25, 0.7349, 0.2812, 0.5211, 0.25, 0.5211, 0.25, 0.7349, 0.2812, 0.7349, 0.3125, 0.5211, 0.2812, 0.5211, 0.2812, 0.7349, 0.3125, 0.7349, 0.3438, 0.5211, 0.3125, 0.5211, 0.3125, 0.7349, 0.3438, 0.7349, 0.375, 0.5211, 0.3438, 0.5211, 0.3438, 0.7349, 0.375, 0.7349, 0.4063, 0.5211, 0.375, 0.5211, 0.375, 0.7349, 0.4062, 0.7349, 0.4375, 0.5211, 0.4063, 0.5211, 0.4062, 0.7349, 0.4375, 0.7349, 0.4687, 0.5211, 0.4375, 0.5211, 0.4375, 0.7349, 0.4687, 0.7349, 0.5, 0.5211, 0.4687, 0.5211, 0.4687, 0.7349, 0.5, 0.7349, 0.5312, 0.5211, 0.5, 0.5211, 0.5, 0.7349, 0.5312, 0.7349, 0.5625, 0.5211, 0.5312, 0.5211, 0.5312, 0.7349, 0.5625, 0.7349, 0.5938, 0.5211, 0.5625, 0.5211, 0.5625, 0.7349, 0.5938, 0.7349, 0.625, 0.5211, 0.5938, 0.5211, 0.5938, 0.7349, 0.625, 0.7349, 0.6562, 0.5211, 0.625, 0.5211, 0.625, 0.7349, 0.6562, 0.7349, 0.6875, 0.5211, 0.6562, 0.5211, 0.6562, 0.7349, 0.6875, 0.7349, 0.7187, 0.5211, 0.6875, 0.5211, 0.6875, 0.7349, 0.7188, 0.7349, 0.75, 0.5211, 0.7187, 0.5211, 0.7188, 0.7349, 0.75, 0.7349, 0.7812, 0.5211, 0.75, 0.5211, 0.75, 0.7349, 0.7813, 0.7349, 0.8125, 0.5211, 0.7812, 0.5211, 0.7813, 0.7349, 0.8125, 0.7349, 0.8438, 0.5211, 0.8125, 0.5211, 0.8125, 0.7349, 0.8438, 0.7349, 0.875, 0.5211, 0.8438, 0.5211, 0.8438, 0.7349, 0.875, 0.7349, 0.9062, 0.5211, 0.875, 0.5211, 0.875, 0.7349, 0.9062, 0.7349, 0.9375, 0.5211, 0.9062, 0.5211, 0.9062, 0.7349, 0.9375, 0.7349, 0.9687, 0.5211, 0.9375, 0.5211, 0.9375, 0.7349, 0.9687, 0.7349, 1.0, 0.5211, 0.9687, 0.5211, 0.9687, 0.7349, 1.0, 0.7349, 0.9688, 0.9625, 1.0, 0.9625, 1.0, 0.9625, 0.9688, 0.9625, 0.9375, 0.9625, 0.9688, 0.9625, 0.9688, 0.9625, 0.9375, 0.9625, 0.9062, 0.9625, 0.9375, 0.9625, 0.9375, 0.9625, 0.9062, 0.9625, 0.875, 0.9625, 0.9062, 0.9625, 0.9062, 0.9625, 0.875, 0.9625, 0.8438, 0.9625, 0.875, 0.9625, 0.875, 0.9625, 0.8438, 0.9625, 0.8125, 0.9625, 0.8438, 0.9625, 0.8438, 0.9625, 0.8125, 0.9625, 0.7813, 0.9625, 0.8125, 0.9625, 0.8125, 0.9625, 0.7813, 0.9625, 0.75, 0.9625, 0.7813, 0.9625, 0.7813, 0.9625, 0.75, 0.9625, 0.7188, 0.9625, 0.75, 0.9625, 0.75, 0.9625, 0.7188, 0.9625, 0.6875, 0.9625, 0.7188, 0.9625, 0.7188, 0.9625, 0.6875, 0.9625, 0.6562, 0.9625, 0.6875, 0.9625, 0.6875, 0.9625, 0.6562, 0.9625, 0.625, 0.9625, 0.6562, 0.9625, 0.6562, 0.9625, 0.625, 0.9625, 0.5938, 0.9625, 0.625, 0.9625, 0.625, 0.9625, 0.5938, 0.9625, 0.5625, 0.9625, 0.5938, 0.9625, 0.5938, 0.9625, 0.5625, 0.9625, 0.5312, 0.9625, 0.5625, 0.9625, 0.5625, 0.9625, 0.5312, 0.9625, 0.5, 0.9625, 0.5312, 0.9625, 0.5312, 0.9625, 0.5, 0.9625, 0.4688, 0.9625, 0.5, 0.9625, 0.5, 0.9625, 0.4688, 0.9625, 0.4375, 0.9625, 0.4688, 0.9625, 0.4688, 0.9625, 0.4375, 0.9625, 0.4062, 0.9625, 0.4375, 0.9625, 0.4375, 0.9625, 0.4062, 0.9625, 0.375, 0.9625, 0.4062, 0.9625, 0.4062, 0.9625, 0.375, 0.9625, 0.3438, 0.9625, 0.375, 0.9625, 0.375, 0.9625, 0.3438, 0.9625, 0.3125, 0.9625, 0.3438, 0.9625, 0.3438, 0.9625, 0.3125, 0.9625, 0.2812, 0.9625, 0.3125, 0.9625, 0.3125, 0.9625, 0.2812, 0.9625, 0.25, 0.9625, 0.2812, 0.9625, 0.2812, 0.9625, 0.25, 0.9625, 0.2188, 0.9625, 0.25, 0.9625, 0.25, 0.9625, 0.2188, 0.9625, 0.1875, 0.9625, 0.2188, 0.9625, 0.2188, 0.9625, 0.1875, 0.9625, 0.1562, 0.9625, 0.1875, 0.9625, 0.1875, 0.9625, 0.1562, 0.9625, 0.125, 0.9625, 0.1562, 0.9625, 0.1562, 0.9625, 0.125, 0.9625, 0.09375, 0.9625, 0.125, 0.9625, 0.125, 0.9625, 0.09375, 0.9625, 0.0625, 0.9625, 0.09375, 0.9625, 0.09375, 0.9625, 0.0625, 0.9625, 0.03125, 0.9625, 0.0625, 0.9625, 0.0625, 0.9625, 0.03125, 0.9625, 0.0, 0.9625, 0.03125, 0.9625, 0.03125, 0.9625, 0.0, 0.9625, 0.03125, 0.7349, 0.03125, 0.9582, 0.0, 0.9582, 0.0, 0.7349, 0.0625, 0.7349, 0.0625, 0.9582, 0.03125, 0.9582, 0.03125, 0.7349, 0.09375, 0.7349, 0.09375, 0.9582, 0.0625, 0.9582, 0.0625, 0.7349, 0.125, 0.7349, 0.125, 0.9582, 0.09375, 0.9582, 0.09375, 0.7349, 0.1562, 0.7349, 0.1562, 0.9582, 0.125, 0.9582, 0.125, 0.7349, 0.1875, 0.7349, 0.1875, 0.9582, 0.1562, 0.9582, 0.1562, 0.7349, 0.2188, 0.7349, 0.2188, 0.9582, 0.1875, 0.9582, 0.1875, 0.7349, 0.25, 0.7349, 0.25, 0.9582, 0.2188, 0.9582, 0.2188, 0.7349, 0.2812, 0.7349, 0.2812, 0.9582, 0.25, 0.9582, 0.25, 0.7349, 0.3125, 0.7349, 0.3125, 0.9582, 0.2812, 0.9582, 0.2812, 0.7349, 0.3438, 0.7349, 0.3438, 0.9582, 0.3125, 0.9582, 0.3125, 0.7349, 0.375, 0.7349, 0.375, 0.9582, 0.3438, 0.9582, 0.3438, 0.7349, 0.4062, 0.7349, 0.4062, 0.9582, 0.375, 0.9582, 0.375, 0.7349, 0.4375, 0.7349, 0.4375, 0.9582, 0.4062, 0.9582, 0.4062, 0.7349, 0.4688, 0.7349, 0.4688, 0.9582, 0.4375, 0.9582, 0.4375, 0.7349, 0.5, 0.7349, 0.5, 0.9582, 0.4688, 0.9582, 0.4688, 0.7349, 0.5312, 0.7349, 0.5313, 0.9582, 0.5, 0.9582, 0.5, 0.7349, 0.5625, 0.7349, 0.5625, 0.9582, 0.5313, 0.9582, 0.5312, 0.7349, 0.5938, 0.7349, 0.5938, 0.9582, 0.5625, 0.9582, 0.5625, 0.7349, 0.625, 0.7349, 0.625, 0.9582, 0.5938, 0.9582, 0.5938, 0.7349, 0.6562, 0.7349, 0.6562, 0.9582, 0.625, 0.9582, 0.625, 0.7349, 0.6875, 0.7349, 0.6875, 0.9582, 0.6562, 0.9582, 0.6562, 0.7349, 0.7188, 0.7349, 0.7188, 0.9582, 0.6875, 0.9582, 0.6875, 0.7349, 0.75, 0.7349, 0.75, 0.9582, 0.7188, 0.9582, 0.7188, 0.7349, 0.7813, 0.7349, 0.7813, 0.9582, 0.75, 0.9582, 0.75, 0.7349, 0.8125, 0.7349, 0.8125, 0.9582, 0.7813, 0.9582, 0.7813, 0.7349, 0.8438, 0.7349, 0.8438, 0.9582, 0.8125, 0.9582, 0.8125, 0.7349, 0.875, 0.7349, 0.875, 0.9582, 0.8438, 0.9582, 0.8438, 0.7349, 0.9062, 0.7349, 0.9062, 0.9582, 0.875, 0.9582, 0.875, 0.7349, 0.9375, 0.7349, 0.9375, 0.9582, 0.9062, 0.9582, 0.9062, 0.7349, 0.9688, 0.7349, 0.9688, 0.9582, 0.9375, 0.9582, 0.9375, 0.7349, 1.0, 0.7349, 1.0, 0.9582, 0.9688, 0.9582, 0.9688, 0.7349, 0.03125, 0.7349, 0.0, 0.7349, 0.0, 0.959, 0.03125, 0.959, 0.0625, 0.7349, 0.03125, 0.7349, 0.03125, 0.959, 0.0625, 0.959, 0.09375, 0.7349, 0.0625, 0.7349, 0.0625, 0.959, 0.09375, 0.959, 0.125, 0.7349, 0.09375, 0.7349, 0.09375, 0.959, 0.125, 0.959, 0.1562, 0.7349, 0.125, 0.7349, 0.125, 0.959, 0.1562, 0.959, 0.1875, 0.7349, 0.1562, 0.7349, 0.1562, 0.959, 0.1875, 0.959, 0.2188, 0.7349, 0.1875, 0.7349, 0.1875, 0.959, 0.2188, 0.959, 0.25, 0.7349, 0.2188, 0.7349, 0.2188, 0.959, 0.25, 0.959, 0.2812, 0.7349, 0.25, 0.7349, 0.25, 0.959, 0.2812, 0.959, 0.3125, 0.7349, 0.2812, 0.7349, 0.2812, 0.959, 0.3125, 0.959, 0.3438, 0.7349, 0.3125, 0.7349, 0.3125, 0.959, 0.3438, 0.959, 0.375, 0.7349, 0.3438, 0.7349, 0.3438, 0.959, 0.375, 0.959, 0.4062, 0.7349, 0.375, 0.7349, 0.375, 0.959, 0.4062, 0.959, 0.4375, 0.7349, 0.4062, 0.7349, 0.4062, 0.959, 0.4375, 0.959, 0.4687, 0.7349, 0.4375, 0.7349, 0.4375, 0.959, 0.4688, 0.959, 0.5, 0.7349, 0.4687, 0.7349, 0.4688, 0.959, 0.5, 0.959, 0.5312, 0.7349, 0.5, 0.7349, 0.5, 0.959, 0.5312, 0.959, 0.5625, 0.7349, 0.5312, 0.7349, 0.5312, 0.959, 0.5625, 0.959, 0.5938, 0.7349, 0.5625, 0.7349, 0.5625, 0.959, 0.5938, 0.959, 0.625, 0.7349, 0.5938, 0.7349, 0.5938, 0.959, 0.625, 0.959, 0.6562, 0.7349, 0.625, 0.7349, 0.625, 0.959, 0.6563, 0.959, 0.6875, 0.7349, 0.6562, 0.7349, 0.6563, 0.959, 0.6875, 0.959, 0.7188, 0.7349, 0.6875, 0.7349, 0.6875, 0.959, 0.7188, 0.959, 0.75, 0.7349, 0.7188, 0.7349, 0.7188, 0.959, 0.75, 0.959, 0.7813, 0.7349, 0.75, 0.7349, 0.75, 0.959, 0.7812, 0.959, 0.8125, 0.7349, 0.7813, 0.7349, 0.7812, 0.959, 0.8125, 0.959, 0.8438, 0.7349, 0.8125, 0.7349, 0.8125, 0.959, 0.8437, 0.959, 0.875, 0.7349, 0.8438, 0.7349, 0.8437, 0.959, 0.875, 0.959, 0.9062, 0.7349, 0.875, 0.7349, 0.875, 0.959, 0.9062, 0.959, 0.9375, 0.7349, 0.9062, 0.7349, 0.9062, 0.959, 0.9375, 0.959, 0.9687, 0.7349, 0.9375, 0.7349, 0.9375, 0.959, 0.9687, 0.959, 1.0, 0.7349, 0.9687, 0.7349, 0.9687, 0.959, 1.0, 0.959, 0.0, 0.9625, 0.03125, 0.9625, 0.03125, 0.9625, 0.0, 0.9625, 0.03125, 0.9625, 0.0625, 0.9625, 0.0625, 0.9625, 0.03125, 0.9625, 0.0625, 0.9625, 0.09375, 0.9625, 0.09375, 0.9625, 0.0625, 0.9625, 0.09375, 0.9625, 0.125, 0.9625, 0.125, 0.9625, 0.09375, 0.9625, 0.125, 0.9625, 0.1562, 0.9625, 0.1562, 0.9625, 0.125, 0.9625, 0.1562, 0.9625, 0.1875, 0.9625, 0.1875, 0.9625, 0.1562, 0.9625, 0.1875, 0.9625, 0.2188, 0.9625, 0.2188, 0.9625, 0.1875, 0.9625, 0.2188, 0.9625, 0.25, 0.9625, 0.25, 0.9625, 0.2188, 0.9625, 0.25, 0.9625, 0.2812, 0.9625, 0.2812, 0.9625, 0.25, 0.9625, 0.2812, 0.9625, 0.3125, 0.9625, 0.3125, 0.9625, 0.2812, 0.9625, 0.3125, 0.9625, 0.3438, 0.9625, 0.3438, 0.9625, 0.3125, 0.9625, 0.3438, 0.9625, 0.375, 0.9625, 0.375, 0.9625, 0.3438, 0.9625, 0.375, 0.9625, 0.4062, 0.9625, 0.4062, 0.9625, 0.375, 0.9625, 0.4062, 0.9625, 0.4375, 0.9625, 0.4375, 0.9625, 0.4062, 0.9625, 0.4375, 0.9625, 0.4688, 0.9625, 0.4688, 0.9625, 0.4375, 0.9625, 0.4688, 0.9625, 0.5, 0.9625, 0.5, 0.9625, 0.4688, 0.9625, 0.5, 0.9625, 0.5312, 0.9625, 0.5312, 0.9625, 0.5, 0.9625, 0.5312, 0.9625, 0.5625, 0.9625, 0.5625, 0.9625, 0.5312, 0.9625, 0.5625, 0.9625, 0.5938, 0.9625, 0.5938, 0.9625, 0.5625, 0.9625, 0.5938, 0.9625, 0.625, 0.9625, 0.625, 0.9625, 0.5938, 0.9625, 0.625, 0.9625, 0.6562, 0.9625, 0.6562, 0.9625, 0.625, 0.9625, 0.6562, 0.9625, 0.6875, 0.9625, 0.6875, 0.9625, 0.6562, 0.9625, 0.6875, 0.9625, 0.7188, 0.9625, 0.7188, 0.9625, 0.6875, 0.9625, 0.7188, 0.9625, 0.75, 0.9625, 0.75, 0.9625, 0.7188, 0.9625, 0.75, 0.9625, 0.7813, 0.9625, 0.7813, 0.9625, 0.75, 0.9625, 0.7813, 0.9625, 0.8125, 0.9625, 0.8125, 0.9625, 0.7813, 0.9625, 0.8125, 0.9625, 0.8438, 0.9625, 0.8438, 0.9625, 0.8125, 0.9625, 0.8438, 0.9625, 0.875, 0.9625, 0.875, 0.9625, 0.8438, 0.9625, 0.875, 0.9625, 0.9062, 0.9625, 0.9062, 0.9625, 0.875, 0.9625, 0.9062, 0.9625, 0.9375, 0.9625, 0.9375, 0.9625, 0.9062, 0.9625, 0.9375, 0.9625, 0.9688, 0.9625, 0.9688, 0.9625, 0.9375, 0.9625, 0.9688, 0.9625, 1.0, 0.9625, 1.0, 0.9625, 0.9688, 0.9625, 0.75, 0.3777, 0.7749, 0.3752, 0.7968, 0.4854, 0.75, 0.49, 0.7749, 0.3752, 0.7989, 0.368, 0.8418, 0.4717, 0.7968, 0.4854, 0.7989, 0.368, 0.8209, 0.3562, 0.8833, 0.4496, 0.8418, 0.4717, 0.8209, 0.3562, 0.8403, 0.3403, 0.9197, 0.4197, 0.8833, 0.4496, 0.8403, 0.3403, 0.8562, 0.3209, 0.9496, 0.3833, 0.9197, 0.4197, 0.8562, 0.3209, 0.868, 0.2989, 0.9717, 0.3418, 0.9496, 0.3833, 0.868, 0.2989, 0.8752, 0.2749, 0.9854, 0.2968, 0.9717, 0.3418, 0.8752, 0.2749, 0.8777, 0.25, 0.99, 0.25, 0.9854, 0.2968, 0.8777, 0.25, 0.8752, 0.2251, 0.9854, 0.2032, 0.99, 0.25, 0.8752, 0.2251, 0.868, 0.2011, 0.9717, 0.1582, 0.9854, 0.2032, 0.868, 0.2011, 0.8562, 0.1791, 0.9496, 0.1167, 0.9717, 0.1582, 0.8562, 0.1791, 0.8403, 0.1597, 0.9197, 0.08029, 0.9496, 0.1167, 0.8403, 0.1597, 0.8209, 0.1438, 0.8833, 0.05045, 0.9197, 0.08029, 0.8209, 0.1438, 0.7989, 0.132, 0.8418, 0.02827, 0.8833, 0.05045, 0.7989, 0.132, 0.7749, 0.1248, 0.7968, 0.01461, 0.8418, 0.02827, 0.7749, 0.1248, 0.75, 0.1223, 0.75, 0.01, 0.7968, 0.01461, 0.75, 0.1223, 0.7251, 0.1248, 0.7032, 0.01461, 0.75, 0.01, 0.7251, 0.1248, 0.7011, 0.132, 0.6582, 0.02827, 0.7032, 0.01461, 0.7011, 0.132, 0.6791, 0.1438, 0.6167, 0.05045, 0.6582, 0.02827, 0.6791, 0.1438, 0.6597, 0.1597, 0.5803, 0.08029, 0.6167, 0.05045, 0.6597, 0.1597, 0.6438, 0.1791, 0.5504, 0.1167, 0.5803, 0.08029, 0.6438, 0.1791, 0.632, 0.2011, 0.5283, 0.1582, 0.5504, 0.1167, 0.632, 0.2011, 0.6248, 0.2251, 0.5146, 0.2032, 0.5283, 0.1582, 0.6248, 0.2251, 0.6223, 0.25, 0.51, 0.25, 0.5146, 0.2032, 0.6223, 0.25, 0.6248, 0.2749, 0.5146, 0.2968, 0.51, 0.25, 0.6248, 0.2749, 0.632, 0.2989, 0.5283, 0.3418, 0.5146, 0.2968, 0.632, 0.2989, 0.6438, 0.3209, 0.5504, 0.3833, 0.5283, 0.3418, 0.6438, 0.3209, 0.6597, 0.3403, 0.5803, 0.4197, 0.5504, 0.3833, 0.6597, 0.3403, 0.6791, 0.3562, 0.6167, 0.4496, 0.5803, 0.4197, 0.6791, 0.3562, 0.7011, 0.368, 0.6582, 0.4717, 0.6167, 0.4496, 0.7011, 0.368, 0.7251, 0.3752, 0.7032, 0.4854, 0.6582, 0.4717, 0.7251, 0.3752, 0.75, 0.3777, 0.75, 0.49, 0.7032, 0.4854, 1.0, 0.5, 1.0, 0.5, 0.9688, 0.5, 0.9688, 0.5, 0.9688, 0.5, 0.9688, 0.5, 0.9375, 0.5, 0.9375, 0.5, 0.9375, 0.5, 0.9375, 0.5, 0.9062, 0.5, 0.9062, 0.5, 0.9062, 0.5, 0.9062, 0.5, 0.875, 0.5, 0.875, 0.5, 0.875, 0.5, 0.875, 0.5, 0.8438, 0.5, 0.8438, 0.5, 0.8438, 0.5, 0.8438, 0.5, 0.8125, 0.5, 0.8125, 0.5, 0.8125, 0.5, 0.8125, 0.5, 0.7812, 0.5, 0.7812, 0.5, 0.7812, 0.5, 0.7812, 0.5, 0.75, 0.5, 0.75, 0.5, 0.75, 0.5, 0.75, 0.5, 0.7188, 0.5, 0.7188, 0.5, 0.7188, 0.5, 0.7188, 0.5, 0.6875, 0.5, 0.6875, 0.5, 0.6875, 0.5, 0.6875, 0.5, 0.6562, 0.5, 0.6562, 0.5, 0.6562, 0.5, 0.6562, 0.5, 0.625, 0.5, 0.625, 0.5, 0.625, 0.5, 0.625, 0.5, 0.5938, 0.5, 0.5938, 0.5, 0.5938, 0.5, 0.5938, 0.5, 0.5625, 0.5, 0.5625, 0.5, 0.5625, 0.5, 0.5625, 0.5, 0.5312, 0.5, 0.5312, 0.5, 0.5312, 0.5, 0.5312, 0.5, 0.5, 0.5, 0.5, 0.5, 0.5, 0.5, 0.5, 0.5, 0.4688, 0.5, 0.4688, 0.5, 0.4688, 0.5, 0.4688, 0.5, 0.4375, 0.5, 0.4375, 0.5, 0.4375, 0.5, 0.4375, 0.5, 0.4062, 0.5, 0.4062, 0.5, 0.4062, 0.5, 0.4062, 0.5, 0.375, 0.5, 0.375, 0.5, 0.375, 0.5, 0.375, 0.5, 0.3438, 0.5, 0.3438, 0.5, 0.3438, 0.5, 0.3438, 0.5, 0.3125, 0.5, 0.3125, 0.5, 0.3125, 0.5, 0.3125, 0.5, 0.2812, 0.5, 0.2812, 0.5, 0.2812, 0.5, 0.2812, 0.5, 0.25, 0.5, 0.25, 0.5, 0.25, 0.5, 0.25, 0.5, 0.2188, 0.5, 0.2188, 0.5, 0.2188, 0.5, 0.2188, 0.5, 0.1875, 0.5, 0.1875, 0.5, 0.1875, 0.5, 0.1875, 0.5, 0.1562, 0.5, 0.1562, 0.5, 0.1562, 0.5, 0.1562, 0.5, 0.125, 0.5, 0.125, 0.5, 0.125, 0.5, 0.125, 0.5, 0.09375, 0.5, 0.09375, 0.5, 0.09375, 0.5, 0.09375, 0.5, 0.0625, 0.5, 0.0625, 0.5, 0.0625, 0.5, 0.0625, 0.5, 0.03125, 0.5, 0.03125, 0.5, 0.03125, 0.5, 0.03125, 0.5, 0.0, 0.5, 0.0, 0.5, 0.7839, 0.4204, 0.75, 0.4238, 0.75, 0.49, 0.7968, 0.4854, 0.8165, 0.4105, 0.7839, 0.4204, 0.7968, 0.4854, 0.8418, 0.4717, 0.8465, 0.3945, 0.8165, 0.4105, 0.8418, 0.4717, 0.8833, 0.4496, 0.8729, 0.3729, 0.8465, 0.3945, 0.8833, 0.4496, 0.9197, 0.4197, 0.8945, 0.3465, 0.8729, 0.3729, 0.9197, 0.4197, 0.9496, 0.3833, 0.9105, 0.3165, 0.8945, 0.3465, 0.9496, 0.3833, 0.9717, 0.3418, 0.9204, 0.2839, 0.9105, 0.3165, 0.9717, 0.3418, 0.9854, 0.2968, 0.9238, 0.25, 0.9204, 0.2839, 0.9854, 0.2968, 0.99, 0.25, 0.9204, 0.2161, 0.9238, 0.25, 0.99, 0.25, 0.9854, 0.2032, 0.9105, 0.1835, 0.9204, 0.2161, 0.9854, 0.2032, 0.9717, 0.1582, 0.8945, 0.1535, 0.9105, 0.1835, 0.9717, 0.1582, 0.9496, 0.1167, 0.8729, 0.1271, 0.8945, 0.1535, 0.9496, 0.1167, 0.9197, 0.08029, 0.8465, 0.1055, 0.8729, 0.1271, 0.9197, 0.08029, 0.8833, 0.05045, 0.8165, 0.08947, 0.8465, 0.1055, 0.8833, 0.05045, 0.8418, 0.02827, 0.7839, 0.07958, 0.8165, 0.08947, 0.8418, 0.02827, 0.7968, 0.01461, 0.75, 0.07624, 0.7839, 0.07958, 0.7968, 0.01461, 0.75, 0.01, 0.7161, 0.07958, 0.75, 0.07624, 0.75, 0.01, 0.7032, 0.01461, 0.6835, 0.08947, 0.7161, 0.07958, 0.7032, 0.01461, 0.6582, 0.02827, 0.6535, 0.1055, 0.6835, 0.08947, 0.6582, 0.02827, 0.6167, 0.05045, 0.6271, 0.1271, 0.6535, 0.1055, 0.6167, 0.05045, 0.5803, 0.08029, 0.6055, 0.1535, 0.6271, 0.1271, 0.5803, 0.08029, 0.5504, 0.1167, 0.5895, 0.1835, 0.6055, 0.1535, 0.5504, 0.1167, 0.5283, 0.1582, 0.5796, 0.2161, 0.5895, 0.1835, 0.5283, 0.1582, 0.5146, 0.2032, 0.5762, 0.25, 0.5796, 0.2161, 0.5146, 0.2032, 0.51, 0.25, 0.5796, 0.2839, 0.5762, 0.25, 0.51, 0.25, 0.5146, 0.2968, 0.5895, 0.3165, 0.5796, 0.2839, 0.5146, 0.2968, 0.5283, 0.3418, 0.6055, 0.3465, 0.5895, 0.3165, 0.5283, 0.3418, 0.5504, 0.3833, 0.6271, 0.3729, 0.6055, 0.3465, 0.5504, 0.3833, 0.5803, 0.4197, 0.6535, 0.3945, 0.6271, 0.3729, 0.5803, 0.4197, 0.6167, 0.4496, 0.6835, 0.4105, 0.6535, 0.3945, 0.6167, 0.4496, 0.6582, 0.4717, 0.7161, 0.4204, 0.6835, 0.4105, 0.6582, 0.4717, 0.7032, 0.4854, 0.75, 0.4238, 0.7161, 0.4204, 0.7032, 0.4854, 0.75, 0.49, 1.0, 0.5, 0.9688, 0.5, 0.9687, 0.5211, 1.0, 0.5211, 0.9688, 0.5, 0.9375, 0.5, 0.9375, 0.5211, 0.9687, 0.5211, 0.9375, 0.5, 0.9062, 0.5, 0.9062, 0.5211, 0.9375, 0.5211, 0.9062, 0.5, 0.875, 0.5, 0.875, 0.5211, 0.9062, 0.5211, 0.875, 0.5, 0.8438, 0.5, 0.8438, 0.5211, 0.875, 0.5211, 0.8438, 0.5, 0.8125, 0.5, 0.8125, 0.5211, 0.8438, 0.5211, 0.8125, 0.5, 0.7812, 0.5, 0.7812, 0.5211, 0.8125, 0.5211, 0.7812, 0.5, 0.75, 0.5, 0.75, 0.5211, 0.7812, 0.5211, 0.75, 0.5, 0.7188, 0.5, 0.7187, 0.5211, 0.75, 0.5211, 0.7188, 0.5, 0.6875, 0.5, 0.6875, 0.5211, 0.7187, 0.5211, 0.6875, 0.5, 0.6562, 0.5, 0.6562, 0.5211, 0.6875, 0.5211, 0.6562, 0.5, 0.625, 0.5, 0.625, 0.5211, 0.6562, 0.5211, 0.625, 0.5, 0.5938, 0.5, 0.5938, 0.5211, 0.625, 0.5211, 0.5938, 0.5, 0.5625, 0.5, 0.5625, 0.5211, 0.5938, 0.5211, 0.5625, 0.5, 0.5312, 0.5, 0.5312, 0.5211, 0.5625, 0.5211, 0.5312, 0.5, 0.5, 0.5, 0.5, 0.5211, 0.5312, 0.5211, 0.5, 0.5, 0.4688, 0.5, 0.4687, 0.5211, 0.5, 0.5211, 0.4688, 0.5, 0.4375, 0.5, 0.4375, 0.5211, 0.4687, 0.5211, 0.4375, 0.5, 0.4062, 0.5, 0.4063, 0.5211, 0.4375, 0.5211, 0.4062, 0.5, 0.375, 0.5, 0.375, 0.5211, 0.4063, 0.5211, 0.375, 0.5, 0.3438, 0.5, 0.3438, 0.5211, 0.375, 0.5211, 0.3438, 0.5, 0.3125, 0.5, 0.3125, 0.5211, 0.3438, 0.5211, 0.3125, 0.5, 0.2812, 0.5, 0.2812, 0.5211, 0.3125, 0.5211, 0.2812, 0.5, 0.25, 0.5, 0.25, 0.5211, 0.2812, 0.5211, 0.25, 0.5, 0.2188, 0.5, 0.2187, 0.5211, 0.25, 0.5211, 0.2188, 0.5, 0.1875, 0.5, 0.1875, 0.5211, 0.2187, 0.5211, 0.1875, 0.5, 0.1562, 0.5, 0.1562, 0.5211, 0.1875, 0.5211, 0.1562, 0.5, 0.125, 0.5, 0.125, 0.5211, 0.1562, 0.5211, 0.125, 0.5, 0.09375, 0.5, 0.09375, 0.5211, 0.125, 0.5211, 0.09375, 0.5, 0.0625, 0.5, 0.0625, 0.5211, 0.09375, 0.5211, 0.0625, 0.5, 0.03125, 0.5, 0.03125, 0.5211, 0.0625, 0.5211, 0.03125, 0.5, 0.0, 0.5, 0.0, 0.5211, 0.03125, 0.5211, 0.7774, 0.3878, 0.75, 0.3905, 0.75, 0.4238, 0.7839, 0.4204, 0.8038, 0.3798, 0.7774, 0.3878, 0.7839, 0.4204, 0.8165, 0.4105, 0.8281, 0.3668, 0.8038, 0.3798, 0.8165, 0.4105, 0.8465, 0.3945, 0.8494, 0.3494, 0.8281, 0.3668, 0.8465, 0.3945, 0.8729, 0.3729, 0.8668, 0.3281, 0.8494, 0.3494, 0.8729, 0.3729, 0.8945, 0.3465, 0.8798, 0.3038, 0.8668, 0.3281, 0.8945, 0.3465, 0.9105, 0.3165, 0.8878, 0.2774, 0.8798, 0.3038, 0.9105, 0.3165, 0.9204, 0.2839, 0.8905, 0.25, 0.8878, 0.2774, 0.9204, 0.2839, 0.9238, 0.25, 0.8878, 0.2226, 0.8905, 0.25, 0.9238, 0.25, 0.9204, 0.2161, 0.8798, 0.1962, 0.8878, 0.2226, 0.9204, 0.2161, 0.9105, 0.1835, 0.8668, 0.1719, 0.8798, 0.1962, 0.9105, 0.1835, 0.8945, 0.1535, 0.8494, 0.1506, 0.8668, 0.1719, 0.8945, 0.1535, 0.8729, 0.1271, 0.8281, 0.1332, 0.8494, 0.1506, 0.8729, 0.1271, 0.8465, 0.1055, 0.8038, 0.1202, 0.8281, 0.1332, 0.8465, 0.1055, 0.8165, 0.08947, 0.7774, 0.1122, 0.8038, 0.1202, 0.8165, 0.08947, 0.7839, 0.07958, 0.75, 0.1095, 0.7774, 0.1122, 0.7839, 0.07958, 0.75, 0.07624, 0.7226, 0.1122, 0.75, 0.1095, 0.75, 0.07624, 0.7161, 0.07958, 0.6962, 0.1202, 0.7226, 0.1122, 0.7161, 0.07958, 0.6835, 0.08947, 0.6719, 0.1332, 0.6962, 0.1202, 0.6835, 0.08947, 0.6535, 0.1055, 0.6506, 0.1506, 0.6719, 0.1332, 0.6535, 0.1055, 0.6271, 0.1271, 0.6332, 0.1719, 0.6506, 0.1506, 0.6271, 0.1271, 0.6055, 0.1535, 0.6202, 0.1962, 0.6332, 0.1719, 0.6055, 0.1535, 0.5895, 0.1835, 0.6122, 0.2226, 0.6202, 0.1962, 0.5895, 0.1835, 0.5796, 0.2161, 0.6095, 0.25, 0.6122, 0.2226, 0.5796, 0.2161, 0.5762, 0.25, 0.6122, 0.2774, 0.6095, 0.25, 0.5762, 0.25, 0.5796, 0.2839, 0.6202, 0.3038, 0.6122, 0.2774, 0.5796, 0.2839, 0.5895, 0.3165, 0.6332, 0.3281, 0.6202, 0.3038, 0.5895, 0.3165, 0.6055, 0.3465, 0.6506, 0.3494, 0.6332, 0.3281, 0.6055, 0.3465, 0.6271, 0.3729, 0.6719, 0.3668, 0.6506, 0.3494, 0.6271, 0.3729, 0.6535, 0.3945, 0.6962, 0.3798, 0.6719, 0.3668, 0.6535, 0.3945, 0.6835, 0.4105, 0.7226, 0.3878, 0.6962, 0.3798, 0.6835, 0.4105, 0.7161, 0.4204, 0.75, 0.3905, 0.7226, 0.3878, 0.7161, 0.4204, 0.75, 0.4238, 0.7735, 0.368, 0.75, 0.3703, 0.75, 0.3905, 0.7774, 0.3878, 0.796, 0.3612, 0.7735, 0.368, 0.7774, 0.3878, 0.8038, 0.3798, 0.8168, 0.35, 0.796, 0.3612, 0.8038, 0.3798, 0.8281, 0.3668, 0.8351, 0.3351, 0.8168, 0.35, 0.8281, 0.3668, 0.8494, 0.3494, 0.85, 0.3168, 0.8351, 0.3351, 0.8494, 0.3494, 0.8668, 0.3281, 0.8612, 0.296, 0.85, 0.3168, 0.8668, 0.3281, 0.8798, 0.3038, 0.868, 0.2735, 0.8612, 0.296, 0.8798, 0.3038, 0.8878, 0.2774, 0.8703, 0.25, 0.868, 0.2735, 0.8878, 0.2774, 0.8905, 0.25, 0.868, 0.2265, 0.8703, 0.25, 0.8905, 0.25, 0.8878, 0.2226, 0.8612, 0.204, 0.868, 0.2265, 0.8878, 0.2226, 0.8798, 0.1962, 0.85, 0.1832, 0.8612, 0.204, 0.8798, 0.1962, 0.8668, 0.1719, 0.8351, 0.1649, 0.85, 0.1832, 0.8668, 0.1719, 0.8494, 0.1506, 0.8168, 0.15, 0.8351, 0.1649, 0.8494, 0.1506, 0.8281, 0.1332, 0.796, 0.1388, 0.8168, 0.15, 0.8281, 0.1332, 0.8038, 0.1202, 0.7735, 0.132, 0.796, 0.1388, 0.8038, 0.1202, 0.7774, 0.1122, 0.75, 0.1297, 0.7735, 0.132, 0.7774, 0.1122, 0.75, 0.1095, 0.7265, 0.132, 0.75, 0.1297, 0.75, 0.1095, 0.7226, 0.1122, 0.704, 0.1388, 0.7265, 0.132, 0.7226, 0.1122, 0.6962, 0.1202, 0.6832, 0.15, 0.704, 0.1388, 0.6962, 0.1202, 0.6719, 0.1332, 0.6649, 0.1649, 0.6832, 0.15, 0.6719, 0.1332, 0.6506, 0.1506, 0.65, 0.1832, 0.6649, 0.1649, 0.6506, 0.1506, 0.6332, 0.1719, 0.6388, 0.204, 0.65, 0.1832, 0.6332, 0.1719, 0.6202, 0.1962, 0.632, 0.2265, 0.6388, 0.204, 0.6202, 0.1962, 0.6122, 0.2226, 0.6297, 0.25, 0.632, 0.2265, 0.6122, 0.2226, 0.6095, 0.25, 0.632, 0.2735, 0.6297, 0.25, 0.6095, 0.25, 0.6122, 0.2774, 0.6388, 0.296, 0.632, 0.2735, 0.6122, 0.2774, 0.6202, 0.3038, 0.65, 0.3168, 0.6388, 0.296, 0.6202, 0.3038, 0.6332, 0.3281, 0.6649, 0.3351, 0.65, 0.3168, 0.6332, 0.3281, 0.6506, 0.3494, 0.6832, 0.35, 0.6649, 0.3351, 0.6506, 0.3494, 0.6719, 0.3668, 0.704, 0.3612, 0.6832, 0.35, 0.6719, 0.3668, 0.6962, 0.3798, 0.7265, 0.368, 0.704, 0.3612, 0.6962, 0.3798, 0.7226, 0.3878, 0.75, 0.3703, 0.7265, 0.368, 0.7226, 0.3878, 0.75, 0.3905])
me_cylinder.materials.append(mat_glass)
me_cylinder.update()

# ---- objects
ob_drinking_glass_model = bpy.data.objects.new('Drinking Glass Model', me_cylinder)
ob_drinking_glass = bpy.data.objects.new('Drinking Glass', None)

# ---- transforms, parenting, visibility, modifiers, constraints
ob_drinking_glass_model.parent = ob_drinking_glass
ob_drinking_glass_model.matrix_parent_inverse = Matrix(((5.131, -0.0, 0.0, -0.0), (-0.0, 5.131, -0.0, 0.0), (0.0, -0.0, 5.131, -0.0), (-0.0, 0.0, -0.0, 1.0)))
ob_drinking_glass_model.location = (0.0, 0.0, 0.0)
_m = ob_drinking_glass_model.modifiers.new('Subdivision', 'SUBSURF')
_m.levels = 2
ob_drinking_glass.location = (0.0, 0.0, 0.0)
ob_drinking_glass.scale = (0.1949, 0.1949, 0.1949)
ob_drinking_glass.empty_display_type = 'ARROWS'

# ---- collection membership
scene.collection.objects.link(ob_drinking_glass_model)
scene.collection.objects.link(ob_drinking_glass)
col_drinking_glass.objects.link(ob_drinking_glass_model)
col_drinking_glass.objects.link(ob_drinking_glass)

# ---- scene / render settings (as saved in the file)
scene.frame_start = 1; scene.frame_end = 250; scene.frame_set(1)
scene.render.engine = 'BLENDER_EEVEE_NEXT'
scene.render.image_settings.exr_codec = 'NONE'
scene.render.simplify_subdivision_render = 0
scene.render.simplify_child_particles_render = 0.0
scene.cycles.sampling_pattern = 'TABULATED_SOBOL'
scene.eevee.use_shadows = False
scene.view_settings.view_transform = 'Filmic'
bpy.context.view_layer.update()

# ---- added for rendering (the .blend has no active camera and no usable light): camera, sun + grey world if the file has none
cam_auto = bpy.data.cameras.new('AutoCamera')
cam_auto.lens = 50.0
cam_auto.sensor_width = 36.0
cam_auto.clip_end = 1000.0
ob_auto_camera = bpy.data.objects.new('AutoCamera', cam_auto)
scene.collection.objects.link(ob_auto_camera)
ob_auto_camera.location = (0.185045, -0.222054, 0.225597)
ob_auto_camera.rotation_euler = (1.09748, -7.21219e-08, 0.694738)
scene.camera = ob_auto_camera
light_auto_sun = bpy.data.lights.new('AutoSun', 'SUN')
light_auto_sun.energy = 3.0
light_auto_sun.angle = 0.0523599
ob_auto_sun = bpy.data.objects.new('AutoSun', light_auto_sun)
scene.collection.objects.link(ob_auto_sun)
ob_auto_sun.rotation_euler = (0.872665, 0.174533, 0.523599)
if scene.world is None:
    world_auto = bpy.data.worlds.new('AutoWorld')
    world_auto.color = (0.3, 0.3, 0.3)
    scene.world = world_auto
bpy.context.view_layer.update()
